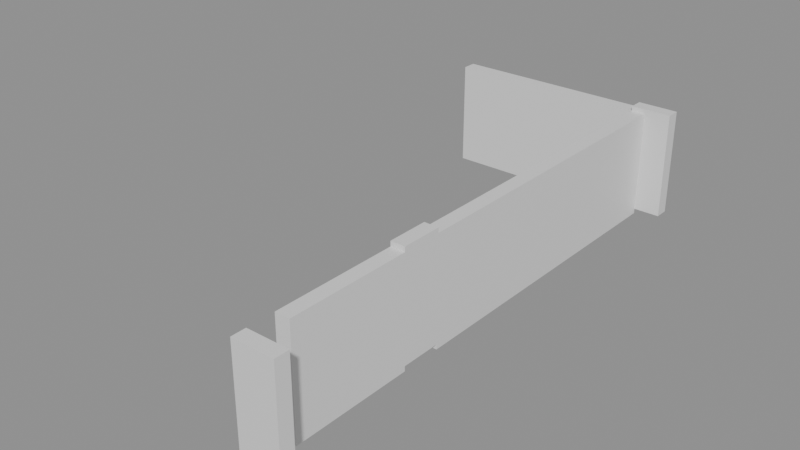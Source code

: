 # Source: building_lego.blend  (saved by Blender 5.0.119; exported with 4.5.12 LTS)
import bpy
from mathutils import Matrix  # noqa: F401  (used for matrix-valued properties, if any)

bpy.ops.wm.read_factory_settings(use_empty=True)
scene = bpy.context.scene
scene.name = 'Scene'

# ---- collections
col_01_paredes_externas = bpy.data.collections.new('01_Paredes_Externas'); scene.collection.children.link(col_01_paredes_externas)

# ---- materials (node trees are filled in below, after node groups)
mat_mat_parede_externa = bpy.data.materials.new('Mat_Parede_Externa')

# ---- material node trees
mat_mat_parede_externa.use_nodes = True; mat_mat_parede_externa.node_tree.nodes.clear()
_N = mat_mat_parede_externa.node_tree.nodes; _L = mat_mat_parede_externa.node_tree.links
n0 = _N.new('ShaderNodeBsdfPrincipled'); n0.name = 'BSDF - Pré-fundamentado'; n0.location = (-200, 100)
n1 = _N.new('ShaderNodeOutputMaterial'); n1.name = 'Saída de material'; n1.location = (200, 100)
_L.new(n0.outputs[0], n1.inputs[0])
n1.is_active_output = True

# ---- meshes
me_bloco_dungeon_wall_4655_338_z0 = bpy.data.meshes.new('Bloco_dungeon_wall_4655_338_z0')
me_bloco_dungeon_wall_4655_338_z0.from_pydata([(-0.5, -0.175, -1.32), (0.5, -0.175, -1.32), (0.5, 0.175, -1.32), (-0.5, 0.175, -1.32), (-0.5, -0.175, 1.32), (0.5, -0.175, 1.32), (0.5, 0.175, 1.32), (-0.5, 0.175, 1.32)], [], [(0, 1, 2, 3), (4, 7, 6, 5), (0, 4, 5, 1), (2, 6, 7, 3), (0, 3, 7, 4), (1, 5, 6, 2)])
me_bloco_dungeon_wall_4655_338_z0.materials.append(mat_mat_parede_externa)
me_bloco_dungeon_wall_4655_338_z0.update()
me_bloco_dungeon_wall_4650_351_z0 = bpy.data.meshes.new('Bloco_dungeon_wall_4650_351_z0')
me_bloco_dungeon_wall_4650_351_z0.from_pydata([(-0.5, -0.175, -1.32), (0.5, -0.175, -1.32), (0.5, 0.175, -1.32), (-0.5, 0.175, -1.32), (-0.5, -0.175, 1.32), (0.5, -0.175, 1.32), (0.5, 0.175, 1.32), (-0.5, 0.175, 1.32)], [], [(0, 1, 2, 3), (4, 7, 6, 5), (0, 4, 5, 1), (2, 6, 7, 3), (0, 3, 7, 4), (1, 5, 6, 2)])
me_bloco_dungeon_wall_4650_351_z0.materials.append(mat_mat_parede_externa)
me_bloco_dungeon_wall_4650_351_z0.update()
me_bloco_dungeon_wall_4651_351_z0 = bpy.data.meshes.new('Bloco_dungeon_wall_4651_351_z0')
me_bloco_dungeon_wall_4651_351_z0.from_pydata([(-0.5, -0.175, -1.32), (0.5, -0.175, -1.32), (0.5, 0.175, -1.32), (-0.5, 0.175, -1.32), (-0.5, -0.175, 1.32), (0.5, -0.175, 1.32), (0.5, 0.175, 1.32), (-0.5, 0.175, 1.32)], [], [(0, 1, 2, 3), (4, 7, 6, 5), (0, 4, 5, 1), (2, 6, 7, 3), (0, 3, 7, 4), (1, 5, 6, 2)])
me_bloco_dungeon_wall_4651_351_z0.materials.append(mat_mat_parede_externa)
me_bloco_dungeon_wall_4651_351_z0.update()
me_bloco_dungeon_wall_4652_351_z0 = bpy.data.meshes.new('Bloco_dungeon_wall_4652_351_z0')
me_bloco_dungeon_wall_4652_351_z0.from_pydata([(-0.5, -0.175, -1.32), (0.5, -0.175, -1.32), (0.5, 0.175, -1.32), (-0.5, 0.175, -1.32), (-0.5, -0.175, 1.32), (0.5, -0.175, 1.32), (0.5, 0.175, 1.32), (-0.5, 0.175, 1.32)], [], [(0, 1, 2, 3), (4, 7, 6, 5), (0, 4, 5, 1), (2, 6, 7, 3), (0, 3, 7, 4), (1, 5, 6, 2)])
me_bloco_dungeon_wall_4652_351_z0.materials.append(mat_mat_parede_externa)
me_bloco_dungeon_wall_4652_351_z0.update()
me_bloco_dungeon_wall_4653_351_z0 = bpy.data.meshes.new('Bloco_dungeon_wall_4653_351_z0')
me_bloco_dungeon_wall_4653_351_z0.from_pydata([(-0.5, -0.175, -1.32), (0.5, -0.175, -1.32), (0.5, 0.175, -1.32), (-0.5, 0.175, -1.32), (-0.5, -0.175, 1.32), (0.5, -0.175, 1.32), (0.5, 0.175, 1.32), (-0.5, 0.175, 1.32)], [], [(0, 1, 2, 3), (4, 7, 6, 5), (0, 4, 5, 1), (2, 6, 7, 3), (0, 3, 7, 4), (1, 5, 6, 2)])
me_bloco_dungeon_wall_4653_351_z0.materials.append(mat_mat_parede_externa)
me_bloco_dungeon_wall_4653_351_z0.update()
me_bloco_dungeon_wall_4654_351_z0 = bpy.data.meshes.new('Bloco_dungeon_wall_4654_351_z0')
me_bloco_dungeon_wall_4654_351_z0.from_pydata([(-0.5, -0.175, -1.32), (0.5, -0.175, -1.32), (0.5, 0.175, -1.32), (-0.5, 0.175, -1.32), (-0.5, -0.175, 1.32), (0.5, -0.175, 1.32), (0.5, 0.175, 1.32), (-0.5, 0.175, 1.32)], [], [(0, 1, 2, 3), (4, 7, 6, 5), (0, 4, 5, 1), (2, 6, 7, 3), (0, 3, 7, 4), (1, 5, 6, 2)])
me_bloco_dungeon_wall_4654_351_z0.materials.append(mat_mat_parede_externa)
me_bloco_dungeon_wall_4654_351_z0.update()
me_bloco_dungeon_wall_4655_351_z1 = bpy.data.meshes.new('Bloco_dungeon_wall_4655_351_z1')
me_bloco_dungeon_wall_4655_351_z1.from_pydata([(-0.5, -0.175, -1.32), (0.5, -0.175, -1.32), (0.5, 0.175, -1.32), (-0.5, 0.175, -1.32), (-0.5, -0.175, 1.32), (0.5, -0.175, 1.32), (0.5, 0.175, 1.32), (-0.5, 0.175, 1.32)], [], [(0, 1, 2, 3), (4, 7, 6, 5), (0, 4, 5, 1), (2, 6, 7, 3), (0, 3, 7, 4), (1, 5, 6, 2)])
me_bloco_dungeon_wall_4655_351_z1.materials.append(mat_mat_parede_externa)
me_bloco_dungeon_wall_4655_351_z1.update()
me_bloco_dungeon_wall_4655_339_z0 = bpy.data.meshes.new('Bloco_dungeon_wall_4655_339_z0')
me_bloco_dungeon_wall_4655_339_z0.from_pydata([(-0.175, -0.5, -1.32), (0.175, -0.5, -1.32), (0.175, 0.5, -1.32), (-0.175, 0.5, -1.32), (-0.175, -0.5, 1.32), (0.175, -0.5, 1.32), (0.175, 0.5, 1.32), (-0.175, 0.5, 1.32)], [], [(0, 1, 2, 3), (4, 7, 6, 5), (0, 4, 5, 1), (2, 6, 7, 3), (0, 3, 7, 4), (1, 5, 6, 2)])
me_bloco_dungeon_wall_4655_339_z0.materials.append(mat_mat_parede_externa)
me_bloco_dungeon_wall_4655_339_z0.update()
me_bloco_dungeon_wall_4655_340_z0 = bpy.data.meshes.new('Bloco_dungeon_wall_4655_340_z0')
me_bloco_dungeon_wall_4655_340_z0.from_pydata([(-0.175, -0.5, -1.32), (0.175, -0.5, -1.32), (0.175, 0.5, -1.32), (-0.175, 0.5, -1.32), (-0.175, -0.5, 1.32), (0.175, -0.5, 1.32), (0.175, 0.5, 1.32), (-0.175, 0.5, 1.32)], [], [(0, 1, 2, 3), (4, 7, 6, 5), (0, 4, 5, 1), (2, 6, 7, 3), (0, 3, 7, 4), (1, 5, 6, 2)])
me_bloco_dungeon_wall_4655_340_z0.materials.append(mat_mat_parede_externa)
me_bloco_dungeon_wall_4655_340_z0.update()
me_bloco_dungeon_wall_4655_341_z0 = bpy.data.meshes.new('Bloco_dungeon_wall_4655_341_z0')
me_bloco_dungeon_wall_4655_341_z0.from_pydata([(-0.175, -0.5, -1.32), (0.175, -0.5, -1.32), (0.175, 0.5, -1.32), (-0.175, 0.5, -1.32), (-0.175, -0.5, 1.32), (0.175, -0.5, 1.32), (0.175, 0.5, 1.32), (-0.175, 0.5, 1.32)], [], [(0, 1, 2, 3), (4, 7, 6, 5), (0, 4, 5, 1), (2, 6, 7, 3), (0, 3, 7, 4), (1, 5, 6, 2)])
me_bloco_dungeon_wall_4655_341_z0.materials.append(mat_mat_parede_externa)
me_bloco_dungeon_wall_4655_341_z0.update()
me_bloco_dungeon_wall_4655_342_z1 = bpy.data.meshes.new('Bloco_dungeon_wall_4655_342_z1')
me_bloco_dungeon_wall_4655_342_z1.from_pydata([(-0.175, -0.5, -1.32), (0.175, -0.5, -1.32), (0.175, 0.5, -1.32), (-0.175, 0.5, -1.32), (-0.175, -0.5, 1.32), (0.175, -0.5, 1.32), (0.175, 0.5, 1.32), (-0.175, 0.5, 1.32)], [], [(0, 1, 2, 3), (4, 7, 6, 5), (0, 4, 5, 1), (2, 6, 7, 3), (0, 3, 7, 4), (1, 5, 6, 2)])
me_bloco_dungeon_wall_4655_342_z1.materials.append(mat_mat_parede_externa)
me_bloco_dungeon_wall_4655_342_z1.update()
me_bloco_dungeon_wall_4655_343_z0 = bpy.data.meshes.new('Bloco_dungeon_wall_4655_343_z0')
me_bloco_dungeon_wall_4655_343_z0.from_pydata([(-0.175, -0.5, -1.32), (0.175, -0.5, -1.32), (0.175, 0.5, -1.32), (-0.175, 0.5, -1.32), (-0.175, -0.5, 1.32), (0.175, -0.5, 1.32), (0.175, 0.5, 1.32), (-0.175, 0.5, 1.32)], [], [(0, 1, 2, 3), (4, 7, 6, 5), (0, 4, 5, 1), (2, 6, 7, 3), (0, 3, 7, 4), (1, 5, 6, 2)])
me_bloco_dungeon_wall_4655_343_z0.materials.append(mat_mat_parede_externa)
me_bloco_dungeon_wall_4655_343_z0.update()
me_bloco_dungeon_wall_4655_344_z0 = bpy.data.meshes.new('Bloco_dungeon_wall_4655_344_z0')
me_bloco_dungeon_wall_4655_344_z0.from_pydata([(-0.175, -0.5, -1.32), (0.175, -0.5, -1.32), (0.175, 0.5, -1.32), (-0.175, 0.5, -1.32), (-0.175, -0.5, 1.32), (0.175, -0.5, 1.32), (0.175, 0.5, 1.32), (-0.175, 0.5, 1.32)], [], [(0, 1, 2, 3), (4, 7, 6, 5), (0, 4, 5, 1), (2, 6, 7, 3), (0, 3, 7, 4), (1, 5, 6, 2)])
me_bloco_dungeon_wall_4655_344_z0.materials.append(mat_mat_parede_externa)
me_bloco_dungeon_wall_4655_344_z0.update()
me_bloco_dungeon_wall_4655_345_z0 = bpy.data.meshes.new('Bloco_dungeon_wall_4655_345_z0')
me_bloco_dungeon_wall_4655_345_z0.from_pydata([(-0.175, -0.5, -1.32), (0.175, -0.5, -1.32), (0.175, 0.5, -1.32), (-0.175, 0.5, -1.32), (-0.175, -0.5, 1.32), (0.175, -0.5, 1.32), (0.175, 0.5, 1.32), (-0.175, 0.5, 1.32)], [], [(0, 1, 2, 3), (4, 7, 6, 5), (0, 4, 5, 1), (2, 6, 7, 3), (0, 3, 7, 4), (1, 5, 6, 2)])
me_bloco_dungeon_wall_4655_345_z0.materials.append(mat_mat_parede_externa)
me_bloco_dungeon_wall_4655_345_z0.update()
me_bloco_dungeon_wall_4655_346_z0 = bpy.data.meshes.new('Bloco_dungeon_wall_4655_346_z0')
me_bloco_dungeon_wall_4655_346_z0.from_pydata([(-0.175, -0.5, -1.32), (0.175, -0.5, -1.32), (0.175, 0.5, -1.32), (-0.175, 0.5, -1.32), (-0.175, -0.5, 1.32), (0.175, -0.5, 1.32), (0.175, 0.5, 1.32), (-0.175, 0.5, 1.32)], [], [(0, 1, 2, 3), (4, 7, 6, 5), (0, 4, 5, 1), (2, 6, 7, 3), (0, 3, 7, 4), (1, 5, 6, 2)])
me_bloco_dungeon_wall_4655_346_z0.materials.append(mat_mat_parede_externa)
me_bloco_dungeon_wall_4655_346_z0.update()
me_bloco_dungeon_wall_4655_347_z0 = bpy.data.meshes.new('Bloco_dungeon_wall_4655_347_z0')
me_bloco_dungeon_wall_4655_347_z0.from_pydata([(-0.175, -0.5, -1.32), (0.175, -0.5, -1.32), (0.175, 0.5, -1.32), (-0.175, 0.5, -1.32), (-0.175, -0.5, 1.32), (0.175, -0.5, 1.32), (0.175, 0.5, 1.32), (-0.175, 0.5, 1.32)], [], [(0, 1, 2, 3), (4, 7, 6, 5), (0, 4, 5, 1), (2, 6, 7, 3), (0, 3, 7, 4), (1, 5, 6, 2)])
me_bloco_dungeon_wall_4655_347_z0.materials.append(mat_mat_parede_externa)
me_bloco_dungeon_wall_4655_347_z0.update()
me_bloco_dungeon_wall_4655_348_z0 = bpy.data.meshes.new('Bloco_dungeon_wall_4655_348_z0')
me_bloco_dungeon_wall_4655_348_z0.from_pydata([(-0.175, -0.5, -1.32), (0.175, -0.5, -1.32), (0.175, 0.5, -1.32), (-0.175, 0.5, -1.32), (-0.175, -0.5, 1.32), (0.175, -0.5, 1.32), (0.175, 0.5, 1.32), (-0.175, 0.5, 1.32)], [], [(0, 1, 2, 3), (4, 7, 6, 5), (0, 4, 5, 1), (2, 6, 7, 3), (0, 3, 7, 4), (1, 5, 6, 2)])
me_bloco_dungeon_wall_4655_348_z0.materials.append(mat_mat_parede_externa)
me_bloco_dungeon_wall_4655_348_z0.update()
me_bloco_dungeon_wall_4655_349_z0 = bpy.data.meshes.new('Bloco_dungeon_wall_4655_349_z0')
me_bloco_dungeon_wall_4655_349_z0.from_pydata([(-0.175, -0.5, -1.32), (0.175, -0.5, -1.32), (0.175, 0.5, -1.32), (-0.175, 0.5, -1.32), (-0.175, -0.5, 1.32), (0.175, -0.5, 1.32), (0.175, 0.5, 1.32), (-0.175, 0.5, 1.32)], [], [(0, 1, 2, 3), (4, 7, 6, 5), (0, 4, 5, 1), (2, 6, 7, 3), (0, 3, 7, 4), (1, 5, 6, 2)])
me_bloco_dungeon_wall_4655_349_z0.materials.append(mat_mat_parede_externa)
me_bloco_dungeon_wall_4655_349_z0.update()
me_bloco_dungeon_wall_4655_350_z0 = bpy.data.meshes.new('Bloco_dungeon_wall_4655_350_z0')
me_bloco_dungeon_wall_4655_350_z0.from_pydata([(-0.175, -0.5, -1.32), (0.175, -0.5, -1.32), (0.175, 0.5, -1.32), (-0.175, 0.5, -1.32), (-0.175, -0.5, 1.32), (0.175, -0.5, 1.32), (0.175, 0.5, 1.32), (-0.175, 0.5, 1.32)], [], [(0, 1, 2, 3), (4, 7, 6, 5), (0, 4, 5, 1), (2, 6, 7, 3), (0, 3, 7, 4), (1, 5, 6, 2)])
me_bloco_dungeon_wall_4655_350_z0.materials.append(mat_mat_parede_externa)
me_bloco_dungeon_wall_4655_350_z0.update()

# ---- objects
ob_parede_externa_norte_y338_x4655_4655 = bpy.data.objects.new('Parede_Externa_Norte_Y338_X4655_4655', None)
ob_bloco_dungeon_wall_4655_338_z0 = bpy.data.objects.new('Bloco_dungeon_wall_4655_338_z0', me_bloco_dungeon_wall_4655_338_z0)
ob_parede_externa_sul_y351_x4650_4655 = bpy.data.objects.new('Parede_Externa_Sul_Y351_X4650_4655', None)
ob_bloco_dungeon_wall_4650_351_z0 = bpy.data.objects.new('Bloco_dungeon_wall_4650_351_z0', me_bloco_dungeon_wall_4650_351_z0)
ob_bloco_dungeon_wall_4651_351_z0 = bpy.data.objects.new('Bloco_dungeon_wall_4651_351_z0', me_bloco_dungeon_wall_4651_351_z0)
ob_bloco_dungeon_wall_4652_351_z0 = bpy.data.objects.new('Bloco_dungeon_wall_4652_351_z0', me_bloco_dungeon_wall_4652_351_z0)
ob_bloco_dungeon_wall_4653_351_z0 = bpy.data.objects.new('Bloco_dungeon_wall_4653_351_z0', me_bloco_dungeon_wall_4653_351_z0)
ob_bloco_dungeon_wall_4654_351_z0 = bpy.data.objects.new('Bloco_dungeon_wall_4654_351_z0', me_bloco_dungeon_wall_4654_351_z0)
ob_bloco_dungeon_wall_4655_351_z1 = bpy.data.objects.new('Bloco_dungeon_wall_4655_351_z1', me_bloco_dungeon_wall_4655_351_z1)
ob_parede_externa_leste_x4655_y339_350 = bpy.data.objects.new('Parede_Externa_Leste_X4655_Y339_350', None)
ob_bloco_dungeon_wall_4655_339_z0 = bpy.data.objects.new('Bloco_dungeon_wall_4655_339_z0', me_bloco_dungeon_wall_4655_339_z0)
ob_bloco_dungeon_wall_4655_340_z0 = bpy.data.objects.new('Bloco_dungeon_wall_4655_340_z0', me_bloco_dungeon_wall_4655_340_z0)
ob_bloco_dungeon_wall_4655_341_z0 = bpy.data.objects.new('Bloco_dungeon_wall_4655_341_z0', me_bloco_dungeon_wall_4655_341_z0)
ob_bloco_dungeon_wall_4655_342_z1 = bpy.data.objects.new('Bloco_dungeon_wall_4655_342_z1', me_bloco_dungeon_wall_4655_342_z1)
ob_bloco_dungeon_wall_4655_343_z0 = bpy.data.objects.new('Bloco_dungeon_wall_4655_343_z0', me_bloco_dungeon_wall_4655_343_z0)
ob_bloco_dungeon_wall_4655_344_z0 = bpy.data.objects.new('Bloco_dungeon_wall_4655_344_z0', me_bloco_dungeon_wall_4655_344_z0)
ob_bloco_dungeon_wall_4655_345_z0 = bpy.data.objects.new('Bloco_dungeon_wall_4655_345_z0', me_bloco_dungeon_wall_4655_345_z0)
ob_bloco_dungeon_wall_4655_346_z0 = bpy.data.objects.new('Bloco_dungeon_wall_4655_346_z0', me_bloco_dungeon_wall_4655_346_z0)
ob_bloco_dungeon_wall_4655_347_z0 = bpy.data.objects.new('Bloco_dungeon_wall_4655_347_z0', me_bloco_dungeon_wall_4655_347_z0)
ob_bloco_dungeon_wall_4655_348_z0 = bpy.data.objects.new('Bloco_dungeon_wall_4655_348_z0', me_bloco_dungeon_wall_4655_348_z0)
ob_bloco_dungeon_wall_4655_349_z0 = bpy.data.objects.new('Bloco_dungeon_wall_4655_349_z0', me_bloco_dungeon_wall_4655_349_z0)
ob_bloco_dungeon_wall_4655_350_z0 = bpy.data.objects.new('Bloco_dungeon_wall_4655_350_z0', me_bloco_dungeon_wall_4655_350_z0)

# ---- transforms, parenting, visibility, modifiers, constraints
ob_parede_externa_norte_y338_x4655_4655.location = (2.5, -6.5, 0.0)
ob_parede_externa_norte_y338_x4655_4655.empty_display_type = 'CUBE'
ob_bloco_dungeon_wall_4655_338_z0.parent = ob_parede_externa_norte_y338_x4655_4655
ob_bloco_dungeon_wall_4655_338_z0.matrix_parent_inverse = Matrix(((1.0, -0.0, 0.0, -2.5), (-0.0, 1.0, -0.0, 6.5), (0.0, -0.0, 1.0, -0.0), (-0.0, 0.0, -0.0, 1.0)))
ob_bloco_dungeon_wall_4655_338_z0.location = (2.5, -6.825, 1.32)
ob_parede_externa_sul_y351_x4650_4655.location = (0.0, 6.5, 0.0)
ob_parede_externa_sul_y351_x4650_4655.empty_display_type = 'CUBE'
ob_bloco_dungeon_wall_4650_351_z0.parent = ob_parede_externa_sul_y351_x4650_4655
ob_bloco_dungeon_wall_4650_351_z0.matrix_parent_inverse = Matrix(((1.0, -0.0, 0.0, -0.0), (-0.0, 1.0, -0.0, -6.5), (0.0, -0.0, 1.0, -0.0), (-0.0, 0.0, -0.0, 1.0)))
ob_bloco_dungeon_wall_4650_351_z0.location = (-2.5, 6.175, 1.32)
ob_bloco_dungeon_wall_4651_351_z0.parent = ob_parede_externa_sul_y351_x4650_4655
ob_bloco_dungeon_wall_4651_351_z0.matrix_parent_inverse = Matrix(((1.0, -0.0, 0.0, -0.0), (-0.0, 1.0, -0.0, -6.5), (0.0, -0.0, 1.0, -0.0), (-0.0, 0.0, -0.0, 1.0)))
ob_bloco_dungeon_wall_4651_351_z0.location = (-1.5, 6.175, 1.32)
ob_bloco_dungeon_wall_4652_351_z0.parent = ob_parede_externa_sul_y351_x4650_4655
ob_bloco_dungeon_wall_4652_351_z0.matrix_parent_inverse = Matrix(((1.0, -0.0, 0.0, -0.0), (-0.0, 1.0, -0.0, -6.5), (0.0, -0.0, 1.0, -0.0), (-0.0, 0.0, -0.0, 1.0)))
ob_bloco_dungeon_wall_4652_351_z0.location = (-0.5, 6.175, 1.32)
ob_bloco_dungeon_wall_4653_351_z0.parent = ob_parede_externa_sul_y351_x4650_4655
ob_bloco_dungeon_wall_4653_351_z0.matrix_parent_inverse = Matrix(((1.0, -0.0, 0.0, -0.0), (-0.0, 1.0, -0.0, -6.5), (0.0, -0.0, 1.0, -0.0), (-0.0, 0.0, -0.0, 1.0)))
ob_bloco_dungeon_wall_4653_351_z0.location = (0.5, 6.175, 1.32)
ob_bloco_dungeon_wall_4654_351_z0.parent = ob_parede_externa_sul_y351_x4650_4655
ob_bloco_dungeon_wall_4654_351_z0.matrix_parent_inverse = Matrix(((1.0, -0.0, 0.0, -0.0), (-0.0, 1.0, -0.0, -6.5), (0.0, -0.0, 1.0, -0.0), (-0.0, 0.0, -0.0, 1.0)))
ob_bloco_dungeon_wall_4654_351_z0.location = (1.5, 6.175, 1.32)
ob_bloco_dungeon_wall_4655_351_z1.parent = ob_parede_externa_sul_y351_x4650_4655
ob_bloco_dungeon_wall_4655_351_z1.matrix_parent_inverse = Matrix(((1.0, -0.0, 0.0, -0.0), (-0.0, 1.0, -0.0, -6.5), (0.0, -0.0, 1.0, -0.0), (-0.0, 0.0, -0.0, 1.0)))
ob_bloco_dungeon_wall_4655_351_z1.location = (2.5, 6.175, 1.44)
ob_parede_externa_leste_x4655_y339_350.location = (2.5, 0.0, 0.0)
ob_parede_externa_leste_x4655_y339_350.empty_display_type = 'CUBE'
ob_bloco_dungeon_wall_4655_339_z0.parent = ob_parede_externa_leste_x4655_y339_350
ob_bloco_dungeon_wall_4655_339_z0.matrix_parent_inverse = Matrix(((1.0, -0.0, 0.0, -2.5), (-0.0, 1.0, -0.0, 0.0), (0.0, -0.0, 1.0, -0.0), (-0.0, 0.0, -0.0, 1.0)))
ob_bloco_dungeon_wall_4655_339_z0.location = (2.175, -5.5, 1.32)
ob_bloco_dungeon_wall_4655_340_z0.parent = ob_parede_externa_leste_x4655_y339_350
ob_bloco_dungeon_wall_4655_340_z0.matrix_parent_inverse = Matrix(((1.0, -0.0, 0.0, -2.5), (-0.0, 1.0, -0.0, 0.0), (0.0, -0.0, 1.0, -0.0), (-0.0, 0.0, -0.0, 1.0)))
ob_bloco_dungeon_wall_4655_340_z0.location = (2.175, -4.5, 1.32)
ob_bloco_dungeon_wall_4655_341_z0.parent = ob_parede_externa_leste_x4655_y339_350
ob_bloco_dungeon_wall_4655_341_z0.matrix_parent_inverse = Matrix(((1.0, -0.0, 0.0, -2.5), (-0.0, 1.0, -0.0, 0.0), (0.0, -0.0, 1.0, -0.0), (-0.0, 0.0, -0.0, 1.0)))
ob_bloco_dungeon_wall_4655_341_z0.location = (2.175, -3.5, 1.32)
ob_bloco_dungeon_wall_4655_342_z1.parent = ob_parede_externa_leste_x4655_y339_350
ob_bloco_dungeon_wall_4655_342_z1.matrix_parent_inverse = Matrix(((1.0, -0.0, 0.0, -2.5), (-0.0, 1.0, -0.0, 0.0), (0.0, -0.0, 1.0, -0.0), (-0.0, 0.0, -0.0, 1.0)))
ob_bloco_dungeon_wall_4655_342_z1.location = (2.175, -2.5, 1.44)
ob_bloco_dungeon_wall_4655_343_z0.parent = ob_parede_externa_leste_x4655_y339_350
ob_bloco_dungeon_wall_4655_343_z0.matrix_parent_inverse = Matrix(((1.0, -0.0, 0.0, -2.5), (-0.0, 1.0, -0.0, 0.0), (0.0, -0.0, 1.0, -0.0), (-0.0, 0.0, -0.0, 1.0)))
ob_bloco_dungeon_wall_4655_343_z0.location = (2.175, -1.5, 1.32)
ob_bloco_dungeon_wall_4655_344_z0.parent = ob_parede_externa_leste_x4655_y339_350
ob_bloco_dungeon_wall_4655_344_z0.matrix_parent_inverse = Matrix(((1.0, -0.0, 0.0, -2.5), (-0.0, 1.0, -0.0, 0.0), (0.0, -0.0, 1.0, -0.0), (-0.0, 0.0, -0.0, 1.0)))
ob_bloco_dungeon_wall_4655_344_z0.location = (2.175, -0.5, 1.32)
ob_bloco_dungeon_wall_4655_345_z0.parent = ob_parede_externa_leste_x4655_y339_350
ob_bloco_dungeon_wall_4655_345_z0.matrix_parent_inverse = Matrix(((1.0, -0.0, 0.0, -2.5), (-0.0, 1.0, -0.0, 0.0), (0.0, -0.0, 1.0, -0.0), (-0.0, 0.0, -0.0, 1.0)))
ob_bloco_dungeon_wall_4655_345_z0.location = (2.175, 0.5, 1.32)
ob_bloco_dungeon_wall_4655_346_z0.parent = ob_parede_externa_leste_x4655_y339_350
ob_bloco_dungeon_wall_4655_346_z0.matrix_parent_inverse = Matrix(((1.0, -0.0, 0.0, -2.5), (-0.0, 1.0, -0.0, 0.0), (0.0, -0.0, 1.0, -0.0), (-0.0, 0.0, -0.0, 1.0)))
ob_bloco_dungeon_wall_4655_346_z0.location = (2.175, 1.5, 1.32)
ob_bloco_dungeon_wall_4655_347_z0.parent = ob_parede_externa_leste_x4655_y339_350
ob_bloco_dungeon_wall_4655_347_z0.matrix_parent_inverse = Matrix(((1.0, -0.0, 0.0, -2.5), (-0.0, 1.0, -0.0, 0.0), (0.0, -0.0, 1.0, -0.0), (-0.0, 0.0, -0.0, 1.0)))
ob_bloco_dungeon_wall_4655_347_z0.location = (2.175, 2.5, 1.32)
ob_bloco_dungeon_wall_4655_348_z0.parent = ob_parede_externa_leste_x4655_y339_350
ob_bloco_dungeon_wall_4655_348_z0.matrix_parent_inverse = Matrix(((1.0, -0.0, 0.0, -2.5), (-0.0, 1.0, -0.0, 0.0), (0.0, -0.0, 1.0, -0.0), (-0.0, 0.0, -0.0, 1.0)))
ob_bloco_dungeon_wall_4655_348_z0.location = (2.175, 3.5, 1.32)
ob_bloco_dungeon_wall_4655_349_z0.parent = ob_parede_externa_leste_x4655_y339_350
ob_bloco_dungeon_wall_4655_349_z0.matrix_parent_inverse = Matrix(((1.0, -0.0, 0.0, -2.5), (-0.0, 1.0, -0.0, 0.0), (0.0, -0.0, 1.0, -0.0), (-0.0, 0.0, -0.0, 1.0)))
ob_bloco_dungeon_wall_4655_349_z0.location = (2.175, 4.5, 1.32)
ob_bloco_dungeon_wall_4655_350_z0.parent = ob_parede_externa_leste_x4655_y339_350
ob_bloco_dungeon_wall_4655_350_z0.matrix_parent_inverse = Matrix(((1.0, -0.0, 0.0, -2.5), (-0.0, 1.0, -0.0, 0.0), (0.0, -0.0, 1.0, -0.0), (-0.0, 0.0, -0.0, 1.0)))
ob_bloco_dungeon_wall_4655_350_z0.location = (2.175, 5.5, 1.32)

# ---- collection membership
col_01_paredes_externas.objects.link(ob_parede_externa_norte_y338_x4655_4655)
col_01_paredes_externas.objects.link(ob_bloco_dungeon_wall_4655_338_z0)
col_01_paredes_externas.objects.link(ob_parede_externa_sul_y351_x4650_4655)
col_01_paredes_externas.objects.link(ob_bloco_dungeon_wall_4650_351_z0)
col_01_paredes_externas.objects.link(ob_bloco_dungeon_wall_4651_351_z0)
col_01_paredes_externas.objects.link(ob_bloco_dungeon_wall_4652_351_z0)
col_01_paredes_externas.objects.link(ob_bloco_dungeon_wall_4653_351_z0)
col_01_paredes_externas.objects.link(ob_bloco_dungeon_wall_4654_351_z0)
col_01_paredes_externas.objects.link(ob_bloco_dungeon_wall_4655_351_z1)
col_01_paredes_externas.objects.link(ob_parede_externa_leste_x4655_y339_350)
col_01_paredes_externas.objects.link(ob_bloco_dungeon_wall_4655_339_z0)
col_01_paredes_externas.objects.link(ob_bloco_dungeon_wall_4655_340_z0)
col_01_paredes_externas.objects.link(ob_bloco_dungeon_wall_4655_341_z0)
col_01_paredes_externas.objects.link(ob_bloco_dungeon_wall_4655_342_z1)
col_01_paredes_externas.objects.link(ob_bloco_dungeon_wall_4655_343_z0)
col_01_paredes_externas.objects.link(ob_bloco_dungeon_wall_4655_344_z0)
col_01_paredes_externas.objects.link(ob_bloco_dungeon_wall_4655_345_z0)
col_01_paredes_externas.objects.link(ob_bloco_dungeon_wall_4655_346_z0)
col_01_paredes_externas.objects.link(ob_bloco_dungeon_wall_4655_347_z0)
col_01_paredes_externas.objects.link(ob_bloco_dungeon_wall_4655_348_z0)
col_01_paredes_externas.objects.link(ob_bloco_dungeon_wall_4655_349_z0)
col_01_paredes_externas.objects.link(ob_bloco_dungeon_wall_4655_350_z0)

# ---- scene / render settings (as saved in the file)
scene.frame_start = 1; scene.frame_end = 250; scene.frame_set(1)
scene.render.engine = 'BLENDER_EEVEE_NEXT'
scene.render.bake_bias = 0.0
scene.render.bake_samples = 0
scene.cycles.sampling_pattern = 'TABULATED_SOBOL'
scene.eevee.use_volume_custom_range = False
bpy.context.view_layer.update()

# ---- added for rendering (the .blend has no active camera and no usable light): camera, sun + grey world if the file has none
cam_auto = bpy.data.cameras.new('AutoCamera')
cam_auto.lens = 50.0
cam_auto.sensor_width = 36.0
cam_auto.clip_end = 1000.0
ob_auto_camera = bpy.data.objects.new('AutoCamera', cam_auto)
scene.collection.objects.link(ob_auto_camera)
ob_auto_camera.location = (13.7806, -16.8617, 12.4045)
ob_auto_camera.rotation_euler = (1.09748, -7.21219e-08, 0.694738)
scene.camera = ob_auto_camera
light_auto_sun = bpy.data.lights.new('AutoSun', 'SUN')
light_auto_sun.energy = 3.0
light_auto_sun.angle = 0.0523599
ob_auto_sun = bpy.data.objects.new('AutoSun', light_auto_sun)
scene.collection.objects.link(ob_auto_sun)
ob_auto_sun.rotation_euler = (0.872665, 0.174533, 0.523599)
if scene.world is None:
    world_auto = bpy.data.worlds.new('AutoWorld')
    world_auto.color = (0.3, 0.3, 0.3)
    scene.world = world_auto
bpy.context.view_layer.update()
